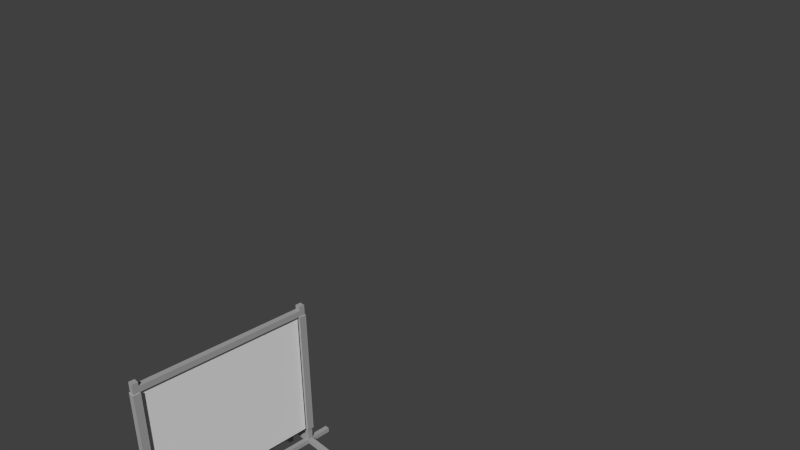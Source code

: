 # Source: rideaux.blend  (saved by Blender 2.68.0; exported with 4.5.12 LTS)
import bpy
from mathutils import Matrix  # noqa: F401  (used for matrix-valued properties, if any)

bpy.ops.wm.read_factory_settings(use_empty=True)
scene = bpy.context.scene
scene.name = 'Scene'

# ---- collections
col_collection_1 = bpy.data.collections.new('Collection 1'); scene.collection.children.link(col_collection_1)

# ---- materials (node trees are filled in below, after node groups)
mat_rideaux = bpy.data.materials.new('rideaux')
mat_rideaux.alpha_threshold = 0.0
mat_rideaux.use_transparent_shadow = False
mat_rideaux.preview_render_type = 'CUBE'
mat_rideaux.roughness = 0.5
mat_rideaux.line_color = (0.0, 0.0, 0.0, 1.0)
mat_m_tal = bpy.data.materials.new('métal')
mat_m_tal.alpha_threshold = 0.0
mat_m_tal.use_transparent_shadow = False
mat_m_tal.diffuse_color = (0.3844, 0.3844, 0.3844, 1.0)
mat_m_tal.roughness = 0.5
mat_m_tal.specular_intensity = 0.8579
mat_m_tal.line_color = (0.0, 0.0, 0.0, 1.0)

# ---- material node trees

# ---- world
world_world = bpy.data.worlds.new('World'); scene.world = world_world
world_world.color = (0.05088, 0.05088, 0.05088)
world_world.use_sun_shadow = False
world_world.sun_shadow_jitter_overblur = 0.0
world_world.cycles.sampling_method = 'MANUAL'
world_world.cycles.sample_map_resolution = 256

# ---- cameras
cam_camera = bpy.data.cameras.new('Camera')
cam_camera.clip_end = 100.0
cam_camera.lens = 35.0
cam_camera.sensor_width = 32.0
cam_camera.sensor_height = 18.0
cam_camera.ortho_scale = 7.314
cam_camera.dof.focus_distance = 0.0
cam_camera.dof.aperture_fstop = 128.0

# ---- meshes
me_cube = bpy.data.meshes.new('Cube')
me_cube.from_pydata([(0.03181, -1.101, 0.2726), (0.03181, -1.165, 0.2726), (-0.03181, -1.165, 0.2726), (-0.03181, -1.101, 0.2726), (0.03181, -1.101, 0.3362), (0.03181, -1.165, 0.3362), (-0.03181, -1.165, 0.3362), (-0.03181, -1.101, 0.3362), (0.03181, 1.101, 0.2726), (-0.03181, 1.101, 0.2726), (0.03181, 1.101, 0.3362), (-0.03181, 1.101, 0.3362), (0.03181, 1.165, 0.2726), (-0.03181, 1.165, 0.2726), (0.03181, 1.165, 0.3362), (-0.03181, 1.165, 0.3362), (0.429, -1.101, 0.2726), (0.429, -1.165, 0.2726), (0.429, -1.101, 0.3362), (0.429, -1.165, 0.3362), (0.429, 1.101, 0.2726), (0.429, 1.101, 0.3362), (0.429, 1.165, 0.2726), (0.429, 1.165, 0.3362), (-0.429, -1.165, 0.2726), (-0.429, -1.101, 0.2726), (-0.429, -1.165, 0.3362), (-0.429, -1.101, 0.3362), (-0.429, 1.101, 0.2726), (-0.429, 1.101, 0.3362), (-0.429, 1.165, 0.2726), (-0.429, 1.165, 0.3362), (-0.5084, -1.165, 0.2726), (-0.5084, -1.101, 0.2726), (-0.5084, -1.165, 0.3362), (-0.5084, -1.101, 0.3362), (-0.5084, 1.101, 0.2726), (-0.5084, 1.101, 0.3362), (-0.5084, 1.165, 0.2726), (-0.5084, 1.165, 0.3362), (0.5084, -1.101, 0.2726), (0.5084, -1.165, 0.2726), (0.5084, -1.101, 0.3362), (0.5084, -1.165, 0.3362), (0.5084, 1.101, 0.2726), (0.5084, 1.101, 0.3362), (0.5084, 1.165, 0.2726), (0.5084, 1.165, 0.3362), (0.429, -1.101, -2.384e-07), (0.429, -1.165, -2.384e-07), (0.429, 1.101, 2.086e-07), (0.429, 1.165, 2.086e-07), (-0.429, -1.165, -2.682e-07), (-0.429, -1.101, -2.682e-07), (-0.429, 1.101, 1.788e-07), (-0.429, 1.165, 1.788e-07), (-0.5084, -1.165, -2.98e-07), (-0.5084, -1.101, -2.98e-07), (-0.5084, 1.101, 1.788e-07), (-0.5084, 1.165, 1.788e-07), (0.5084, -1.101, -2.384e-07), (0.5084, -1.165, -2.384e-07), (0.5084, 1.101, 2.086e-07), (0.5084, 1.165, 2.086e-07), (0.03181, 1.364, 0.2726), (-0.03181, 1.364, 0.2726), (0.03181, 1.364, 0.3362), (-0.03181, 1.364, 0.3362), (0.03181, -1.364, 0.2726), (-0.03181, -1.364, 0.2726), (0.03181, -1.364, 0.3362), (-0.03181, -1.364, 0.3362), (0.03181, -1.443, 0.2726), (-0.03181, -1.443, 0.2726), (0.03181, -1.443, 0.3362), (-0.03181, -1.443, 0.3362), (0.03181, 1.443, 0.2726), (-0.03181, 1.443, 0.2726), (0.03181, 1.443, 0.3362), (-0.03181, 1.443, 0.3362), (0.03181, -1.101, 0.5005), (0.03181, -1.165, 0.5005), (-0.03181, -1.165, 0.5005), (-0.03181, -1.101, 0.5005), (0.03181, 1.101, 0.5005), (-0.03181, 1.101, 0.5005), (0.03181, 1.165, 0.5005), (-0.03181, 1.165, 0.5005), (0.04772, -1.086, 0.5106), (0.04772, -1.181, 0.5106), (-0.04772, -1.181, 0.5106), (-0.04772, -1.085, 0.5106), (0.04772, 1.085, 0.5106), (-0.04772, 1.085, 0.5106), (0.04772, 1.181, 0.5106), (-0.04772, 1.181, 0.5106), (0.04772, -1.086, 2.282), (0.04772, -1.181, 2.282), (-0.04772, -1.181, 2.282), (-0.04772, -1.085, 2.282), (0.04772, 1.085, 2.282), (-0.04772, 1.085, 2.282), (0.04772, 1.181, 2.282), (-0.04772, 1.181, 2.282), (0.03817, -1.095, 2.288), (0.03817, -1.171, 2.288), (-0.03817, -1.171, 2.288), (-0.03817, -1.095, 2.288), (0.03817, 1.095, 2.288), (-0.03817, 1.095, 2.288), (0.03817, 1.172, 2.288), (-0.03817, 1.172, 2.288), (0.03817, -1.095, 2.368), (0.03817, -1.171, 2.368), (-0.03817, -1.171, 2.368), (-0.03817, -1.095, 2.368), (0.03817, 1.095, 2.368), (-0.03817, 1.095, 2.368), (0.03817, 1.172, 2.368), (-0.03817, 1.172, 2.368), (0.03817, -1.095, 2.425), (0.03817, -1.171, 2.425), (-0.03817, -1.171, 2.425), (-0.03817, -1.095, 2.425), (0.03817, 1.095, 2.425), (-0.03817, 1.095, 2.425), (0.03817, 1.172, 2.425), (-0.03817, 1.172, 2.425), (0.007844, -1.101, 0.3362), (0.007844, 1.101, 0.3362), (0.007844, -1.101, 0.5005), (0.007844, 1.101, 0.5005), (0.01177, -1.086, 0.5106), (0.01177, 1.085, 0.5106), (0.01177, -1.086, 2.282), (0.01177, 1.085, 2.282), (-0.007902, -1.101, 0.3362), (-0.007901, 1.101, 0.3362), (-0.007902, -1.101, 0.5005), (-0.007901, 1.101, 0.5005), (-0.01185, -1.085, 0.5106), (-0.01185, 1.085, 0.5106), (-0.01185, -1.085, 2.282), (-0.01185, 1.085, 2.282), (-0.001797, -1.086, 0.5106), (-0.001797, 1.085, 0.5106), (-0.001797, -1.086, 2.282), (-0.001797, 1.085, 2.282)], [], [(0, 1, 2, 3), (6, 5, 81, 82), (1, 0, 16, 17), (6, 2, 69, 71), (2, 6, 26, 24), (0, 3, 9, 8), (10, 14, 86, 84), (128, 4, 10, 129), (4, 0, 8, 10), (3, 7, 11, 9), (15, 14, 66, 67), (8, 9, 13, 12), (14, 10, 21, 23), (7, 3, 25, 27), (19, 17, 41, 43), (23, 21, 45, 47), (8, 12, 22, 20), (10, 8, 20, 21), (0, 4, 18, 16), (4, 5, 19, 18), (5, 1, 17, 19), (12, 14, 23, 22), (36, 38, 59, 58), (44, 20, 50, 62), (13, 9, 28, 30), (15, 13, 30, 31), (3, 2, 24, 25), (11, 15, 31, 29), (6, 7, 27, 26), (9, 11, 29, 28), (32, 34, 35, 33), (36, 37, 39, 38), (26, 27, 35, 34), (29, 31, 39, 37), (27, 25, 33, 35), (31, 30, 38, 39), (24, 26, 34, 32), (28, 29, 37, 36), (40, 42, 43, 41), (45, 44, 46, 47), (22, 23, 47, 46), (16, 18, 42, 40), (21, 20, 44, 45), (32, 33, 57, 56), (20, 22, 51, 50), (18, 19, 43, 42), (53, 52, 56, 57), (55, 54, 58, 59), (50, 51, 63, 62), (49, 48, 60, 61), (41, 17, 49, 61), (28, 36, 58, 54), (25, 24, 52, 53), (38, 30, 55, 59), (22, 46, 63, 51), (30, 28, 54, 55), (40, 41, 61, 60), (24, 32, 56, 52), (46, 44, 62, 63), (33, 25, 53, 57), (17, 16, 48, 49), (16, 40, 60, 48), (65, 67, 79, 77), (12, 13, 65, 64), (14, 12, 64, 66), (13, 15, 67, 65), (68, 70, 74, 72), (5, 6, 71, 70), (2, 1, 68, 69), (1, 5, 70, 68), (72, 74, 75, 73), (71, 69, 73, 75), (70, 71, 75, 74), (69, 68, 72, 73), (78, 76, 77, 79), (67, 66, 78, 79), (64, 65, 77, 76), (66, 64, 76, 78), (87, 85, 93, 95), (131, 84, 92, 133), (14, 15, 87, 86), (136, 7, 83, 138), (129, 10, 84, 131), (15, 11, 85, 87), (5, 4, 80, 81), (7, 6, 82, 83), (140, 91, 99, 142), (94, 95, 103, 102), (81, 80, 88, 89), (83, 82, 90, 91), (84, 86, 94, 92), (82, 81, 89, 90), (86, 87, 95, 94), (138, 83, 91, 140), (98, 97, 105, 106), (100, 102, 110, 108), (133, 92, 100, 135), (95, 93, 101, 103), (89, 88, 96, 97), (91, 90, 98, 99), (92, 94, 102, 100), (90, 89, 97, 98), (105, 104, 112, 113), (111, 109, 117, 119), (102, 103, 111, 110), (96, 134, 142, 99, 107, 104), (101, 143, 135, 100, 108, 109), (103, 101, 109, 111), (97, 96, 104, 105), (99, 98, 106, 107), (117, 116, 124, 125), (112, 115, 123, 120), (107, 106, 114, 115), (108, 110, 118, 116), (106, 105, 113, 114), (110, 111, 119, 118), (104, 107, 115, 112), (109, 108, 116, 117), (107, 109, 108, 104), (112, 104, 108, 116), (117, 109, 107, 115), (115, 112, 116, 117), (120, 123, 122, 121), (125, 124, 126, 127), (119, 117, 125, 127), (113, 112, 120, 121), (115, 114, 122, 123), (116, 118, 126, 124), (114, 113, 121, 122), (118, 119, 127, 126), (136, 128, 129, 137), (139, 131, 133, 141), (4, 128, 130, 80), (137, 129, 131, 139), (88, 132, 134, 96), (80, 130, 132, 88), (141, 133, 135, 143), (128, 136, 138, 130), (132, 140, 142, 134), (130, 138, 140, 132), (7, 136, 137, 11), (85, 139, 141, 93), (11, 137, 139, 85), (93, 141, 143, 101), (140, 141, 143, 142), (133, 141, 140, 132), (133, 132, 144, 145), (144, 146, 147, 145), (135, 133, 145, 147), (134, 135, 147, 146), (132, 134, 146, 144)])
me_cube.polygons.foreach_set('material_index', [1, 1, 1, 1, 1, 1, 1, 1, 1, 1, 1, 1, 1, 1, 1, 1, 1, 1, 1, 1, 1, 1, 1, 1, 1, 1, 1, 1, 1, 1, 1, 1, 1, 1, 1, 1, 1, 1, 1, 1, 1, 1, 1, 1, 1, 1, 1, 1, 1, 1, 1, 1, 1, 1, 1, 1, 1, 1, 1, 1, 1, 1, 1, 1, 1, 1, 1, 1, 1, 1, 1, 1, 1, 1, 1, 1, 1, 1, 1, 1, 1, 1, 1, 1, 1, 1, 1, 1, 1, 1, 1, 1, 1, 1, 1, 1, 1, 1, 1, 1, 1, 1, 1, 1, 1, 1, 1, 1, 1, 1, 1, 1, 1, 1, 1, 1, 1, 1, 1, 1, 1, 1, 1, 1, 1, 1, 1, 1, 1, 1, 1, 1, 1, 1, 1, 1, 1, 1, 1, 1, 1, 1, 1, 1, 0, 1, 1, 0, 1, 0, 1])
_uv = me_cube.uv_layers.new(name='UVMap')
_uv.uv.foreach_set('vector', [0.0, 0.0, 0.0, 0.0, 0.0, 0.0, 0.0, 0.0, 0.0, 0.0, 0.0, 0.0, 0.0, 0.0, 0.0, 0.0, 0.0, 0.0, 0.0, 0.0, 0.0, 0.0, 0.0, 0.0, 0.0, 0.0, 0.0, 0.0, 0.0, 0.0, 0.0, 0.0, 0.0, 0.0, 0.0, 0.0, 0.0, 0.0, 0.0, 0.0, 0.0, 0.0, 0.0, 0.0, 0.0, 0.0, 0.0, 0.0, 0.0, 0.0, 0.0, 0.0, 0.0, 0.0, 0.0, 0.0, 0.0, 0.0, 0.0, 0.0, 0.0, 0.0, 0.0, 0.0, 0.0, 0.0, 0.0, 0.0, 0.0, 0.0, 0.0, 0.0, 0.0, 0.0, 0.0, 0.0, 0.0, 0.0, 0.0, 0.0, 0.0, 0.0, 0.0, 0.0, 0.0, 0.0, 0.0, 0.0, 0.0, 0.0, 0.0, 0.0, 0.0, 0.0, 0.0, 0.0, 0.0, 0.0, 0.0, 0.0, 0.0, 0.0, 0.0, 0.0, 0.0, 0.0, 0.0, 0.0, 0.0, 0.0, 0.0, 0.0, 0.0, 0.0, 0.0, 0.0, 0.0, 0.0, 0.0, 0.0, 0.0, 0.0, 0.0, 0.0, 0.0, 0.0, 0.0, 0.0, 0.0, 0.0, 0.0, 0.0, 0.0, 0.0, 0.0, 0.0, 0.0, 0.0, 0.0, 0.0, 0.0, 0.0, 0.0, 0.0, 0.0, 0.0, 0.0, 0.0, 0.0, 0.0, 0.0, 0.0, 0.0, 0.0, 0.0, 0.0, 0.0, 0.0, 0.0, 0.0, 0.0, 0.0, 0.0, 0.0, 0.0, 0.0, 0.0, 0.0, 0.0, 0.0, 0.0, 0.0, 0.0, 0.0, 0.0, 0.0, 0.0, 0.0, 0.0, 0.0, 0.0, 0.0, 0.0, 0.0, 0.0, 0.0, 0.0, 0.0, 0.0, 0.0, 0.0, 0.0, 0.0, 0.0, 0.0, 0.0, 0.0, 0.0, 0.0, 0.0, 0.0, 0.0, 0.0, 0.0, 0.0, 0.0, 0.0, 0.0, 0.0, 0.0, 0.0, 0.0, 0.0, 0.0, 0.0, 0.0, 0.0, 0.0, 0.0, 0.0, 0.0, 0.0, 0.0, 0.0, 0.0, 0.0, 0.0, 0.0, 0.0, 0.0, 0.0, 0.0, 0.0, 0.0, 0.0, 0.0, 0.0, 0.0, 0.0, 0.0, 0.0, 0.0, 0.0, 0.0, 0.0, 0.0, 0.0, 0.0, 0.0, 0.0, 0.0, 0.0, 0.0, 0.0, 0.0, 0.0, 0.0, 0.0, 0.0, 0.0, 0.0, 0.0, 0.0, 0.0, 0.0, 0.0, 0.0, 0.0, 0.0, 0.0, 0.0, 0.0, 0.0, 0.0, 0.0, 0.0, 0.0, 0.0, 0.0, 0.0, 0.0, 0.0, 0.0, 0.0, 0.0, 0.0, 0.0, 0.0, 0.0, 0.0, 0.0, 0.0, 0.0, 0.0, 0.0, 0.0, 0.0, 0.0, 0.0, 0.0, 0.0, 0.0, 0.0, 0.0, 0.0, 0.0, 0.0, 0.0, 0.0, 0.0, 0.0, 0.0, 0.0, 0.0, 0.0, 0.0, 0.0, 0.0, 0.0, 0.0, 0.0, 0.0, 0.0, 0.0, 0.0, 0.0, 0.0, 0.0, 0.0, 0.0, 0.0, 0.0, 0.0, 0.0, 0.0, 0.0, 0.0, 0.0, 0.0, 0.0, 0.0, 0.0, 0.0, 0.0, 0.0, 0.0, 0.0, 0.0, 0.0, 0.0, 0.0, 0.0, 0.0, 0.0, 0.0, 0.0, 0.0, 0.0, 0.0, 0.0, 0.0, 0.0, 0.0, 0.0, 0.0, 0.0, 0.0, 0.0, 0.0, 0.0, 0.0, 0.0, 0.0, 0.0, 0.0, 0.0, 0.0, 0.0, 0.0, 0.0, 0.0, 0.0, 0.0, 0.0, 0.0, 0.0, 0.0, 0.0, 0.0, 0.0, 0.0, 0.0, 0.0, 0.0, 0.0, 0.0, 0.0, 0.0, 0.0, 0.0, 0.0, 0.0, 0.0, 0.0, 0.0, 0.0, 0.0, 0.0, 0.0, 0.0, 0.0, 0.0, 0.0, 0.0, 0.0, 0.0, 0.0, 0.0, 0.0, 0.0, 0.0, 0.0, 0.0, 0.0, 0.0, 0.0, 0.0, 0.0, 0.0, 0.0, 0.0, 0.0, 0.0, 0.0, 0.0, 0.0, 0.0, 0.0, 0.0, 0.0, 0.0, 0.0, 0.0, 0.0, 0.0, 0.0, 0.0, 0.0, 0.0, 0.0, 0.0, 0.0, 0.0, 0.0, 0.0, 0.0, 0.0, 0.0, 0.0, 0.0, 0.0, 0.0, 0.0, 0.0, 0.0, 0.0, 0.0, 0.0, 0.0, 0.0, 0.0, 0.0, 0.0, 0.0, 0.0, 0.0, 0.0, 0.0, 0.0, 0.0, 0.0, 0.0, 0.0, 0.0, 0.0, 0.0, 0.0, 0.0, 0.0, 0.0, 0.0, 0.0, 0.0, 0.0, 0.0, 0.0, 0.0, 0.0, 0.0, 0.0, 0.0, 0.0, 0.0, 0.0, 0.0, 0.0, 0.0, 0.0, 0.0, 0.0, 0.0, 0.0, 0.0, 0.0, 0.0, 0.0, 0.0, 0.0, 0.0, 0.0, 0.0, 0.0, 0.0, 0.0, 0.0, 0.0, 0.0, 0.0, 0.0, 0.0, 0.0, 0.0, 0.0, 0.0, 0.0, 0.0, 0.0, 0.0, 0.0, 0.0, 0.0, 0.0, 0.0, 0.0, 0.0, 0.0, 0.0, 0.0, 0.0, 0.0, 0.0, 0.0, 0.0, 0.0, 0.0, 0.0, 0.0, 0.0, 0.0, 0.0, 0.0, 0.0, 0.0, 0.0, 0.0, 0.0, 0.0, 0.0, 0.0, 0.0, 0.0, 0.0, 0.0, 0.0, 0.0, 0.0, 0.0, 0.0, 0.0, 0.0, 0.0, 0.0, 0.0, 0.0, 0.0, 0.0, 0.0, 0.0, 0.0, 0.0, 0.0, 0.0, 0.0, 0.0, 0.0, 0.0, 0.0, 0.0, 0.0, 0.0, 0.0, 0.0, 0.0, 0.0, 0.0, 0.0, 0.0, 0.0, 0.0, 0.0, 0.0, 0.0, 0.0, 0.0, 0.0, 0.0, 0.0, 0.0, 0.0, 0.0, 0.0, 0.0, 0.0, 0.0, 0.0, 0.0, 0.0, 0.0, 0.0, 0.0, 0.0, 0.0, 0.0, 0.0, 0.0, 0.0, 0.0, 0.0, 0.0, 0.0, 0.0, 0.0, 0.0, 0.0, 0.0, 0.0, 0.0, 0.0, 0.0, 0.0, 0.0, 0.0, 0.0, 0.0, 0.0, 0.0, 0.0, 0.0, 0.0, 0.0, 0.0, 0.0, 0.0, 0.0, 0.0, 0.0, 0.0, 0.0, 0.0, 0.0, 0.0, 0.0, 0.0, 0.0, 0.0, 0.0, 0.0, 0.0, 0.0, 0.0, 0.0, 0.0, 0.0, 0.0, 0.0, 0.0, 0.0, 0.0, 0.0, 0.0, 0.0, 0.0, 0.0, 0.0, 0.0, 0.0, 0.0, 0.0, 0.0, 0.0, 0.0, 0.0, 0.0, 0.0, 0.0, 0.0, 0.0, 0.0, 0.0, 0.0, 0.0, 0.0, 0.0, 0.0, 0.0, 0.0, 0.0, 0.0, 0.0, 0.0, 0.0, 0.0, 0.0, 0.0, 0.0, 0.0, 0.0, 0.0, 0.0, 0.0, 0.0, 0.0, 0.0, 0.0, 0.0, 0.0, 0.0, 0.0, 0.0, 0.0, 0.0, 0.0, 0.0, 0.0, 0.0, 0.0, 0.0, 0.0, 0.0, 0.0, 0.0, 0.0, 0.0, 0.0, 0.0, 0.0, 0.0, 0.0, 0.0, 0.0, 0.0, 0.0, 0.0, 0.0, 0.0, 0.0, 0.0, 0.0, 0.0, 0.0, 0.0, 0.0, 0.0, 0.0, 0.0, 0.0, 0.0, 0.0, 0.0, 0.0, 0.0, 0.0, 0.0, 0.0, 0.0, 0.0, 0.0, 0.0, 0.0, 0.0, 0.0, 0.0, 0.0, 0.0, 0.0, 0.0, 0.0, 0.0, 0.0, 0.0, 0.0, 0.0, 0.0, 0.0, 0.0, 0.0, 0.0, 0.0, 0.0, 0.0, 0.0, 0.0, 0.0, 0.0, 0.0, 0.0, 0.0, 0.0, 0.0, 0.0, 0.0, 0.0, 0.0, 0.0, 0.0, 0.0, 0.0, 0.0, 0.0, 0.0, 0.0, 0.0, 0.0, 0.0, 0.0, 0.0, 0.0, 0.0, 0.0, 0.0, 0.0, 0.0, 0.0, 0.0, 0.0, 0.0, 0.0, 0.0, 0.0, 0.0, 0.0, 0.0, 0.0, 0.0, 0.0, 0.0, 0.0, 0.0, 0.0, 0.0, 0.0, 0.0, 0.0, 0.0, 0.0, 0.0, 0.0, 0.0, 0.0, 0.0, 0.0, 0.0, 0.0, 0.0, 0.0, 0.0, 0.0, 0.0, 0.0, 0.0, 0.0, 0.0, 0.0, 0.0, 0.0, 0.0, 0.0, 0.0, 0.0, 0.0, 0.0, 0.0, 0.0, 0.0, 0.0, 0.0, 0.0, 0.0, 0.0, 0.0, 0.0, 0.0, 0.0, 0.0, 0.0, 0.0, 0.0, 0.0, 0.0, 0.0, 0.0, 0.0, 0.0, 0.0, 0.0, 0.0, 0.0, 0.0, 0.0, 0.0, 0.0, 0.0, 0.0, 0.0, 0.0, 0.0, 0.0, 0.0, 0.0, 0.0, 0.0, 0.0, 0.0, 0.0, 0.0, 0.0, 0.0, 0.0, 0.0, 0.0, 0.0, 0.0, 0.0, 0.0, 0.0, 0.0, 0.0, 0.0, 0.0, 0.0, 0.0, 0.0, 0.0, 0.0, 0.0, 0.0, 0.0, 0.0, 0.0, 0.0, 0.0, 0.0, 0.0, 0.0, 0.0, 0.0, 0.0, 0.0, 0.0, 0.0, 0.0, 0.0, 0.0, 0.0, 0.0, 0.0, 0.0, 0.0, 0.0, 0.0, 0.0, 0.0, 0.0, 0.0, 0.0, 0.0, 0.0, 0.0, 0.0, 0.0, 0.0, 0.0, 0.0, 0.0, 0.0, 0.0, 0.0, 0.0, 0.0, 0.0, 0.0, 0.0, 0.0, 0.0, 0.0, 0.0, 0.0, 0.0, 0.0, 0.0, 0.0, 0.0, 0.0, 0.0, 0.0, 0.0, 0.0, 0.0, 0.0, 0.0, 0.0, 0.0, 0.0, 0.0, 0.0, 0.0, 0.0, 0.0, 0.0, 0.0, 0.0, 0.0, 0.0, 0.0, 0.0, 0.0, 0.0, 0.0, 0.0, 0.0, 0.0, 0.0, 0.0, 0.0, 0.0, 0.0, 0.0, 0.0, 0.0, 0.0, 0.0, 0.0, 0.0, 0.0, 0.0, 0.0, 0.0, 0.0, 0.0, 0.0, 0.0, 0.0, 0.0, 0.0, 0.0, 0.0, 0.0, 0.0, 0.0, 0.0, 0.0, 0.0, 0.0, 0.0, 0.0, 0.0, 0.0, 0.0, 0.0, 0.0, 0.0, 0.0, 0.0, 0.0, 0.0, 0.0, 0.0, 0.0, 0.0, 0.0, 0.0, 0.0, 0.0, 0.0, 0.0, 0.0, 0.0, 0.0, 0.0, 0.0, 0.0, 0.0, 0.0, 0.0, 0.0, 0.0, 0.0, 0.0, 0.0, 0.0, 0.0, 0.0, 0.0, 0.0, 0.0, 0.0, 0.0, 0.0, 0.0, 0.0, 0.0, 0.0, 0.0, 0.0, 0.0, 0.0, 0.0, 0.0, 0.0, 0.0, 0.0, 0.0, 0.0, 0.0, 0.0, 0.0, 0.0, 0.0, 0.0, 0.0, 0.0, 0.0, 0.0, 0.0, 0.0, 0.0, 0.0, 0.0, 0.0, 0.0, 0.0, 0.0, 0.0, 0.0, 0.0, 0.0, 0.0, 0.0, 0.0, 0.0, 0.0, 1.0, 1.0, 1.0, 1.0, 8.941e-08, 1.32e-07, 0.0, 0.0, 0.0, 0.0, 0.0, 0.0, 0.0, 0.0, 0.0, 0.0, 0.0, 0.0, 0.0, 0.0, 0.0, 0.0, 0.0, 0.003676, 0.9988, 0.002937, -0.006914, 0.9987, -0.005268, 0.9994, 1.0, 0.0, 0.0, 0.0, 0.0, 0.0, 0.0, 0.0, 0.0, 0.0, 0.0, 0.0, 0.0, 0.002937, -0.006914, 0.0, 0.0, 0.0, 0.0, 0.0, 0.0, 0.0, 0.0, 0.0, 0.0])
me_cube.materials.append(mat_rideaux)
me_cube.materials.append(mat_m_tal)
me_cube.use_remesh_preserve_volume = False
me_cube.use_remesh_preserve_attributes = False
me_cube.use_mirror_vertex_groups = False
me_cube.update()

# ---- objects
ob_rideaux = bpy.data.objects.new('rideaux', me_cube)
ob_camera = bpy.data.objects.new('Camera', cam_camera)

# ---- transforms, parenting, visibility, modifiers, constraints
ob_rideaux.location = (2.98e-07, 0.0, 0.0)
ob_rideaux.lock_rotations_4d = False
ob_rideaux.empty_display_type = 'ARROWS'
ob_rideaux.lineart.crease_threshold = 0.0
ob_camera.location = (7.652, -4.285, 8.14)
ob_camera.rotation_euler = (1.109, 0.01082, 0.8149)
ob_camera.lock_rotations_4d = False
ob_camera.empty_display_type = 'ARROWS'
ob_camera.color = (0.0, 0.0, 0.0, 0.0)
ob_camera.display_type = 'WIRE'
ob_camera.lineart.crease_threshold = 0.0

# ---- collection membership
col_collection_1.objects.link(ob_rideaux)
col_collection_1.objects.link(ob_camera)

# ---- scene / render settings (as saved in the file)
scene.camera = ob_camera
scene.frame_start = 1; scene.frame_end = 250; scene.frame_set(1)
scene.render.engine = 'BLENDER_EEVEE_NEXT'
scene.render.image_settings.color_mode = 'RGB'
scene.render.image_settings.compression = 90
scene.render.resolution_percentage = 50
scene.render.dither_intensity = 0.0
scene.cycles.use_denoising = False
scene.cycles.samples = 10
scene.cycles.sampling_pattern = 'TABULATED_SOBOL'
scene.cycles.light_sampling_threshold = 0.0
scene.cycles.use_adaptive_sampling = False
scene.cycles.use_light_tree = False
scene.cycles.blur_glossy = 0.0
scene.cycles.volume_bounces = 1
scene.cycles.pixel_filter_type = 'GAUSSIAN'
scene.cycles.sample_clamp_indirect = 0.0
scene.view_settings.view_transform = 'Standard'
bpy.context.view_layer.update()

# ---- added for rendering (the .blend has no usable light): sun
light_auto_sun = bpy.data.lights.new('AutoSun', 'SUN')
light_auto_sun.energy = 3.0
light_auto_sun.angle = 0.0523599
ob_auto_sun = bpy.data.objects.new('AutoSun', light_auto_sun)
scene.collection.objects.link(ob_auto_sun)
ob_auto_sun.rotation_euler = (0.872665, 0.174533, 0.523599)
bpy.context.view_layer.update()
